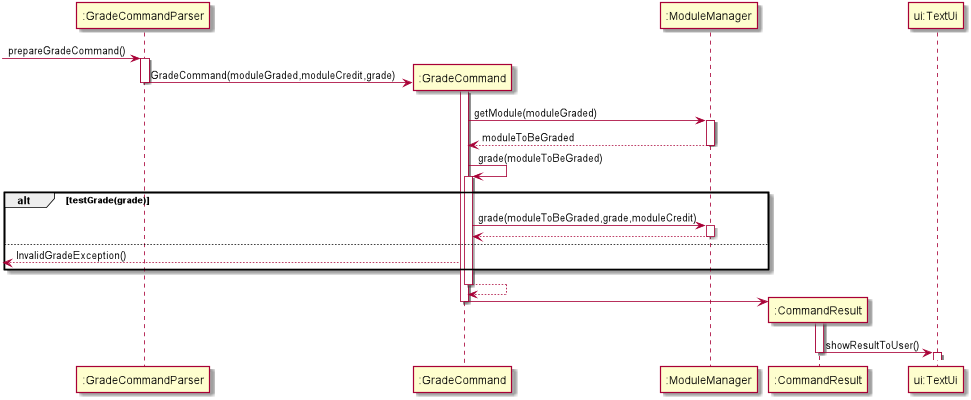

The diagram above was rendered by PlantUML. Its source (embedded in the PNG):
@startuml
-> ":GradeCommandParser": prepareGradeCommand()
activate ":GradeCommandParser"
create ":GradeCommand"
":GradeCommandParser" -> ":GradeCommand": GradeCommand(moduleGraded,moduleCredit,grade)
deactivate ":GradeCommandParser"
activate ":GradeCommand"
":GradeCommand" -> ":ModuleManager" : getModule(moduleGraded)
activate ":ModuleManager"
":GradeCommand" <-- ":ModuleManager" :moduleToBeGraded
deactivate ":ModuleManager"
":GradeCommand" -> ":GradeCommand" : grade(moduleToBeGraded)
alt testGrade(grade)
    activate ":GradeCommand"
    ":GradeCommand" -> ":ModuleManager" :grade(moduleToBeGraded,grade,moduleCredit)
    activate ":ModuleManager"
    ":GradeCommand" <-- ":ModuleManager"
    deactivate ":ModuleManager"
else
    <-- ":GradeCommand" : InvalidGradeException()
end
":GradeCommand" --> ":GradeCommand"
deactivate ":GradeCommand"
create ":CommandResult"
":GradeCommand" -> ":CommandResult"
deactivate ":GradeCommand"
activate ":CommandResult"
":CommandResult" -> "ui:TextUi" :showResultToUser()
deactivate ":CommandResult"
activate "ui:TextUi"
deactivate "ui:TextUi"
@enduml